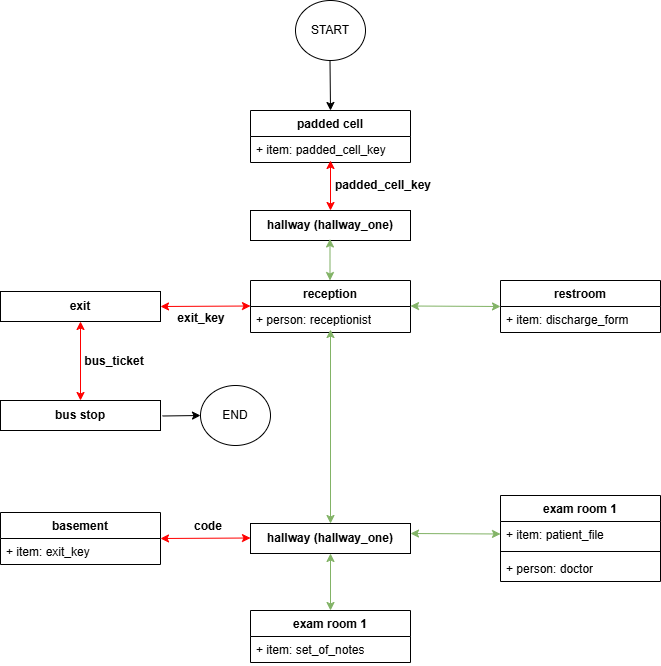

The diagram above was exported from draw.io. Its source (the exported page's mxGraphModel, read from the mxfile embedded in the PNG):
<mxGraphModel dx="1434" dy="1941" grid="1" gridSize="10" guides="1" tooltips="1" connect="1" arrows="1" fold="1" page="1" pageScale="1" pageWidth="827" pageHeight="1169" math="0" shadow="0">
  <root>
    <mxCell id="0" />
    <mxCell id="1" parent="0" />
    <mxCell id="UQqv2EfF06T3q_yGpMbB-11" value="padded cell" style="swimlane;fontStyle=1;align=center;verticalAlign=top;childLayout=stackLayout;horizontal=1;startSize=26;horizontalStack=0;resizeParent=1;resizeParentMax=0;resizeLast=0;collapsible=1;marginBottom=0;whiteSpace=wrap;html=1;" vertex="1" parent="1">
      <mxGeometry x="320" y="10" width="160" height="52" as="geometry" />
    </mxCell>
    <mxCell id="UQqv2EfF06T3q_yGpMbB-12" value="+ item: padded_cell_key" style="text;strokeColor=none;fillColor=none;align=left;verticalAlign=top;spacingLeft=4;spacingRight=4;overflow=hidden;rotatable=0;points=[[0,0.5],[1,0.5]];portConstraint=eastwest;whiteSpace=wrap;html=1;" vertex="1" parent="UQqv2EfF06T3q_yGpMbB-11">
      <mxGeometry y="26" width="160" height="26" as="geometry" />
    </mxCell>
    <mxCell id="UQqv2EfF06T3q_yGpMbB-16" value="END" style="ellipse;whiteSpace=wrap;html=1;" vertex="1" parent="1">
      <mxGeometry x="270" y="285" width="70" height="60" as="geometry" />
    </mxCell>
    <mxCell id="UQqv2EfF06T3q_yGpMbB-19" value="" style="endArrow=classic;html=1;rounded=0;" edge="1" parent="1">
      <mxGeometry width="50" height="50" relative="1" as="geometry">
        <mxPoint x="399.5" y="-40" as="sourcePoint" />
        <mxPoint x="400" y="10" as="targetPoint" />
      </mxGeometry>
    </mxCell>
    <mxCell id="UQqv2EfF06T3q_yGpMbB-29" value="" style="endArrow=classic;startArrow=classic;html=1;rounded=0;exitX=0.5;exitY=0;exitDx=0;exitDy=0;fillColor=#f8cecc;strokeColor=#FF0000;curved=0;" edge="1" parent="1">
      <mxGeometry width="50" height="50" relative="1" as="geometry">
        <mxPoint x="400" y="110" as="sourcePoint" />
        <mxPoint x="400" y="60" as="targetPoint" />
      </mxGeometry>
    </mxCell>
    <mxCell id="UQqv2EfF06T3q_yGpMbB-32" value="reception" style="swimlane;fontStyle=1;align=center;verticalAlign=top;childLayout=stackLayout;horizontal=1;startSize=26;horizontalStack=0;resizeParent=1;resizeParentMax=0;resizeLast=0;collapsible=1;marginBottom=0;whiteSpace=wrap;html=1;" vertex="1" parent="1">
      <mxGeometry x="320" y="180" width="160" height="52" as="geometry" />
    </mxCell>
    <mxCell id="UQqv2EfF06T3q_yGpMbB-35" value="+ person: receptionist" style="text;strokeColor=none;fillColor=none;align=left;verticalAlign=top;spacingLeft=4;spacingRight=4;overflow=hidden;rotatable=0;points=[[0,0.5],[1,0.5]];portConstraint=eastwest;whiteSpace=wrap;html=1;" vertex="1" parent="UQqv2EfF06T3q_yGpMbB-32">
      <mxGeometry y="26" width="160" height="26" as="geometry" />
    </mxCell>
    <mxCell id="UQqv2EfF06T3q_yGpMbB-47" value="" style="endArrow=classic;startArrow=classic;html=1;rounded=0;fillColor=#f8cecc;strokeColor=#FF0000;curved=0;" edge="1" parent="1">
      <mxGeometry width="50" height="50" relative="1" as="geometry">
        <mxPoint x="320" y="205.5" as="sourcePoint" />
        <mxPoint x="230" y="206" as="targetPoint" />
      </mxGeometry>
    </mxCell>
    <mxCell id="UQqv2EfF06T3q_yGpMbB-48" value="" style="endArrow=classic;startArrow=classic;html=1;rounded=0;exitX=0.5;exitY=0;exitDx=0;exitDy=0;fillColor=#d5e8d4;strokeColor=#82b366;" edge="1" parent="1">
      <mxGeometry width="50" height="50" relative="1" as="geometry">
        <mxPoint x="480" y="205.5" as="sourcePoint" />
        <mxPoint x="570" y="206" as="targetPoint" />
      </mxGeometry>
    </mxCell>
    <mxCell id="UQqv2EfF06T3q_yGpMbB-49" value="" style="endArrow=classic;startArrow=classic;html=1;rounded=0;fillColor=#d5e8d4;strokeColor=#82b366;exitX=0.5;exitY=0;exitDx=0;exitDy=0;entryX=0.5;entryY=0.885;entryDx=0;entryDy=0;entryPerimeter=0;" edge="1" parent="1" source="UQqv2EfF06T3q_yGpMbB-70" target="UQqv2EfF06T3q_yGpMbB-35">
      <mxGeometry width="50" height="50" relative="1" as="geometry">
        <mxPoint x="400" y="370" as="sourcePoint" />
        <mxPoint x="400" y="262" as="targetPoint" />
      </mxGeometry>
    </mxCell>
    <mxCell id="UQqv2EfF06T3q_yGpMbB-50" value="restroom" style="swimlane;fontStyle=1;align=center;verticalAlign=top;childLayout=stackLayout;horizontal=1;startSize=26;horizontalStack=0;resizeParent=1;resizeParentMax=0;resizeLast=0;collapsible=1;marginBottom=0;whiteSpace=wrap;html=1;" vertex="1" parent="1">
      <mxGeometry x="570" y="180" width="160" height="52" as="geometry" />
    </mxCell>
    <mxCell id="UQqv2EfF06T3q_yGpMbB-51" value="+ item: discharge_form" style="text;strokeColor=none;fillColor=none;align=left;verticalAlign=top;spacingLeft=4;spacingRight=4;overflow=hidden;rotatable=0;points=[[0,0.5],[1,0.5]];portConstraint=eastwest;whiteSpace=wrap;html=1;" vertex="1" parent="UQqv2EfF06T3q_yGpMbB-50">
      <mxGeometry y="26" width="160" height="26" as="geometry" />
    </mxCell>
    <mxCell id="UQqv2EfF06T3q_yGpMbB-54" value="" style="endArrow=classic;startArrow=classic;html=1;rounded=0;fillColor=#f8cecc;strokeColor=#FF0000;curved=0;entryX=0.5;entryY=0;entryDx=0;entryDy=0;" edge="1" parent="1" target="UQqv2EfF06T3q_yGpMbB-69">
      <mxGeometry width="50" height="50" relative="1" as="geometry">
        <mxPoint x="150" y="221" as="sourcePoint" />
        <mxPoint x="150" y="250" as="targetPoint" />
      </mxGeometry>
    </mxCell>
    <mxCell id="UQqv2EfF06T3q_yGpMbB-67" value="&lt;b&gt;hallway (hallway_one)&lt;/b&gt;" style="html=1;whiteSpace=wrap;" vertex="1" parent="1">
      <mxGeometry x="320" y="110" width="160" height="30" as="geometry" />
    </mxCell>
    <mxCell id="UQqv2EfF06T3q_yGpMbB-68" value="&lt;b&gt;exit&lt;/b&gt;" style="html=1;whiteSpace=wrap;" vertex="1" parent="1">
      <mxGeometry x="70" y="191" width="160" height="30" as="geometry" />
    </mxCell>
    <mxCell id="UQqv2EfF06T3q_yGpMbB-69" value="&lt;b&gt;bus stop&lt;/b&gt;" style="html=1;whiteSpace=wrap;" vertex="1" parent="1">
      <mxGeometry x="70" y="300" width="160" height="30" as="geometry" />
    </mxCell>
    <mxCell id="UQqv2EfF06T3q_yGpMbB-70" value="&lt;b&gt;hallway (hallway_one)&lt;/b&gt;" style="html=1;whiteSpace=wrap;" vertex="1" parent="1">
      <mxGeometry x="320" y="423" width="160" height="30" as="geometry" />
    </mxCell>
    <mxCell id="UQqv2EfF06T3q_yGpMbB-71" value="exam room 1" style="swimlane;fontStyle=1;align=center;verticalAlign=top;childLayout=stackLayout;horizontal=1;startSize=26;horizontalStack=0;resizeParent=1;resizeParentMax=0;resizeLast=0;collapsible=1;marginBottom=0;whiteSpace=wrap;html=1;" vertex="1" parent="1">
      <mxGeometry x="570" y="395" width="160" height="86" as="geometry" />
    </mxCell>
    <mxCell id="UQqv2EfF06T3q_yGpMbB-72" value="+ item: patient_file" style="text;strokeColor=none;fillColor=none;align=left;verticalAlign=top;spacingLeft=4;spacingRight=4;overflow=hidden;rotatable=0;points=[[0,0.5],[1,0.5]];portConstraint=eastwest;whiteSpace=wrap;html=1;" vertex="1" parent="UQqv2EfF06T3q_yGpMbB-71">
      <mxGeometry y="26" width="160" height="26" as="geometry" />
    </mxCell>
    <mxCell id="UQqv2EfF06T3q_yGpMbB-73" value="" style="line;strokeWidth=1;fillColor=none;align=left;verticalAlign=middle;spacingTop=-1;spacingLeft=3;spacingRight=3;rotatable=0;labelPosition=right;points=[];portConstraint=eastwest;strokeColor=inherit;" vertex="1" parent="UQqv2EfF06T3q_yGpMbB-71">
      <mxGeometry y="52" width="160" height="8" as="geometry" />
    </mxCell>
    <mxCell id="UQqv2EfF06T3q_yGpMbB-74" value="+ person: doctor" style="text;strokeColor=none;fillColor=none;align=left;verticalAlign=top;spacingLeft=4;spacingRight=4;overflow=hidden;rotatable=0;points=[[0,0.5],[1,0.5]];portConstraint=eastwest;whiteSpace=wrap;html=1;" vertex="1" parent="UQqv2EfF06T3q_yGpMbB-71">
      <mxGeometry y="60" width="160" height="26" as="geometry" />
    </mxCell>
    <mxCell id="UQqv2EfF06T3q_yGpMbB-75" value="exam room 1" style="swimlane;fontStyle=1;align=center;verticalAlign=top;childLayout=stackLayout;horizontal=1;startSize=26;horizontalStack=0;resizeParent=1;resizeParentMax=0;resizeLast=0;collapsible=1;marginBottom=0;whiteSpace=wrap;html=1;" vertex="1" parent="1">
      <mxGeometry x="320" y="510" width="160" height="52" as="geometry" />
    </mxCell>
    <mxCell id="UQqv2EfF06T3q_yGpMbB-76" value="+ item: set_of_notes" style="text;strokeColor=none;fillColor=none;align=left;verticalAlign=top;spacingLeft=4;spacingRight=4;overflow=hidden;rotatable=0;points=[[0,0.5],[1,0.5]];portConstraint=eastwest;whiteSpace=wrap;html=1;" vertex="1" parent="UQqv2EfF06T3q_yGpMbB-75">
      <mxGeometry y="26" width="160" height="26" as="geometry" />
    </mxCell>
    <mxCell id="UQqv2EfF06T3q_yGpMbB-77" value="" style="endArrow=classic;startArrow=classic;html=1;rounded=0;fillColor=#d5e8d4;strokeColor=#82b366;exitX=0.5;exitY=0;exitDx=0;exitDy=0;entryX=0.5;entryY=1;entryDx=0;entryDy=0;" edge="1" parent="1" source="UQqv2EfF06T3q_yGpMbB-75" target="UQqv2EfF06T3q_yGpMbB-70">
      <mxGeometry width="50" height="50" relative="1" as="geometry">
        <mxPoint x="399.5" y="541" as="sourcePoint" />
        <mxPoint x="400" y="463" as="targetPoint" />
      </mxGeometry>
    </mxCell>
    <mxCell id="UQqv2EfF06T3q_yGpMbB-78" value="" style="endArrow=classic;startArrow=classic;html=1;rounded=0;exitX=0.5;exitY=0;exitDx=0;exitDy=0;fillColor=#d5e8d4;strokeColor=#82b366;" edge="1" parent="1">
      <mxGeometry width="50" height="50" relative="1" as="geometry">
        <mxPoint x="480" y="433" as="sourcePoint" />
        <mxPoint x="570" y="433.5" as="targetPoint" />
      </mxGeometry>
    </mxCell>
    <mxCell id="UQqv2EfF06T3q_yGpMbB-79" value="" style="endArrow=classic;startArrow=classic;html=1;rounded=0;fillColor=#f8cecc;strokeColor=#FF0000;curved=0;" edge="1" parent="1">
      <mxGeometry width="50" height="50" relative="1" as="geometry">
        <mxPoint x="320" y="437.5" as="sourcePoint" />
        <mxPoint x="230" y="438" as="targetPoint" />
      </mxGeometry>
    </mxCell>
    <mxCell id="UQqv2EfF06T3q_yGpMbB-81" value="basement" style="swimlane;fontStyle=1;align=center;verticalAlign=top;childLayout=stackLayout;horizontal=1;startSize=26;horizontalStack=0;resizeParent=1;resizeParentMax=0;resizeLast=0;collapsible=1;marginBottom=0;whiteSpace=wrap;html=1;" vertex="1" parent="1">
      <mxGeometry x="70" y="412" width="160" height="52" as="geometry" />
    </mxCell>
    <mxCell id="UQqv2EfF06T3q_yGpMbB-82" value="+ item: exit_key" style="text;strokeColor=none;fillColor=none;align=left;verticalAlign=top;spacingLeft=4;spacingRight=4;overflow=hidden;rotatable=0;points=[[0,0.5],[1,0.5]];portConstraint=eastwest;whiteSpace=wrap;html=1;" vertex="1" parent="UQqv2EfF06T3q_yGpMbB-81">
      <mxGeometry y="26" width="160" height="26" as="geometry" />
    </mxCell>
    <mxCell id="UQqv2EfF06T3q_yGpMbB-87" value="START" style="ellipse;whiteSpace=wrap;html=1;" vertex="1" parent="1">
      <mxGeometry x="365" y="-100" width="70" height="60" as="geometry" />
    </mxCell>
    <mxCell id="UQqv2EfF06T3q_yGpMbB-88" value="" style="endArrow=classic;html=1;rounded=0;entryX=0;entryY=0.5;entryDx=0;entryDy=0;" edge="1" parent="1" target="UQqv2EfF06T3q_yGpMbB-16">
      <mxGeometry width="50" height="50" relative="1" as="geometry">
        <mxPoint x="232.03" y="315.5" as="sourcePoint" />
        <mxPoint x="280" y="314.5" as="targetPoint" />
      </mxGeometry>
    </mxCell>
    <mxCell id="UQqv2EfF06T3q_yGpMbB-89" value="" style="endArrow=classic;startArrow=classic;html=1;rounded=0;fillColor=#d5e8d4;strokeColor=#82b366;exitX=0.5;exitY=0;exitDx=0;exitDy=0;" edge="1" parent="1">
      <mxGeometry width="50" height="50" relative="1" as="geometry">
        <mxPoint x="399.5" y="180" as="sourcePoint" />
        <mxPoint x="399.5" y="138.5" as="targetPoint" />
      </mxGeometry>
    </mxCell>
    <mxCell id="UQqv2EfF06T3q_yGpMbB-90" value="&lt;b&gt;padded_cell_key&lt;/b&gt;" style="text;html=1;align=center;verticalAlign=middle;whiteSpace=wrap;rounded=0;" vertex="1" parent="1">
      <mxGeometry x="423" y="70" width="60" height="30" as="geometry" />
    </mxCell>
    <mxCell id="UQqv2EfF06T3q_yGpMbB-93" value="&lt;b&gt;exit_key&lt;/b&gt;" style="text;html=1;align=center;verticalAlign=middle;whiteSpace=wrap;rounded=0;" vertex="1" parent="1">
      <mxGeometry x="241" y="203" width="60" height="30" as="geometry" />
    </mxCell>
    <mxCell id="UQqv2EfF06T3q_yGpMbB-95" value="&lt;b&gt;code&lt;/b&gt;" style="text;html=1;align=center;verticalAlign=middle;whiteSpace=wrap;rounded=0;" vertex="1" parent="1">
      <mxGeometry x="248" y="411" width="60" height="30" as="geometry" />
    </mxCell>
    <mxCell id="UQqv2EfF06T3q_yGpMbB-97" value="&lt;b&gt;bus_ticket&lt;/b&gt;" style="text;html=1;align=center;verticalAlign=middle;whiteSpace=wrap;rounded=0;" vertex="1" parent="1">
      <mxGeometry x="154" y="246" width="60" height="30" as="geometry" />
    </mxCell>
  </root>
</mxGraphModel>